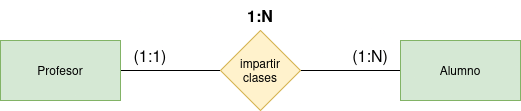

The diagram above was exported from draw.io. Its source (the exported page's mxGraphModel, read from the mxfile embedded in the PNG):
<mxGraphModel dx="670" dy="816" grid="1" gridSize="10" guides="1" tooltips="1" connect="1" arrows="1" fold="1" page="0" pageScale="1" pageWidth="850" pageHeight="1100" background="#ffffff" math="0" shadow="0">
  <root>
    <mxCell id="0" />
    <mxCell id="1" parent="0" />
    <mxCell id="QhfKAPlDiAFCTURe2MWs-4" style="edgeStyle=none;curved=1;rounded=0;orthogonalLoop=1;jettySize=auto;html=1;exitX=1;exitY=0.5;exitDx=0;exitDy=0;entryX=0;entryY=0.5;entryDx=0;entryDy=0;fontSize=12;startSize=8;endSize=8;endArrow=none;startFill=0;" edge="1" parent="1" source="QhfKAPlDiAFCTURe2MWs-1" target="QhfKAPlDiAFCTURe2MWs-3">
      <mxGeometry relative="1" as="geometry" />
    </mxCell>
    <mxCell id="QhfKAPlDiAFCTURe2MWs-1" value="Profesor" style="rounded=0;whiteSpace=wrap;html=1;fillColor=#d5e8d4;strokeColor=#82b366;" vertex="1" parent="1">
      <mxGeometry y="40" width="120" height="60" as="geometry" />
    </mxCell>
    <mxCell id="QhfKAPlDiAFCTURe2MWs-5" style="edgeStyle=none;curved=1;rounded=0;orthogonalLoop=1;jettySize=auto;html=1;exitX=0;exitY=0.5;exitDx=0;exitDy=0;entryX=1;entryY=0.5;entryDx=0;entryDy=0;fontSize=12;startSize=8;endSize=8;endArrow=none;startFill=0;" edge="1" parent="1" source="QhfKAPlDiAFCTURe2MWs-2" target="QhfKAPlDiAFCTURe2MWs-3">
      <mxGeometry relative="1" as="geometry" />
    </mxCell>
    <mxCell id="QhfKAPlDiAFCTURe2MWs-2" value="Alumno" style="rounded=0;whiteSpace=wrap;html=1;fillColor=#d5e8d4;strokeColor=#82b366;" vertex="1" parent="1">
      <mxGeometry x="400" y="40" width="120" height="60" as="geometry" />
    </mxCell>
    <mxCell id="QhfKAPlDiAFCTURe2MWs-3" value="&lt;div&gt;impartir&lt;/div&gt;&lt;div&gt;clases&lt;/div&gt;" style="rhombus;whiteSpace=wrap;html=1;fillColor=#fff2cc;strokeColor=#d6b656;" vertex="1" parent="1">
      <mxGeometry x="220" y="30" width="80" height="80" as="geometry" />
    </mxCell>
    <mxCell id="QhfKAPlDiAFCTURe2MWs-6" value="(1:N)" style="text;html=1;align=center;verticalAlign=middle;whiteSpace=wrap;rounded=0;fontSize=16;" vertex="1" parent="1">
      <mxGeometry x="340" y="40" width="60" height="30" as="geometry" />
    </mxCell>
    <mxCell id="QhfKAPlDiAFCTURe2MWs-7" value="(1:1)" style="text;html=1;align=center;verticalAlign=middle;whiteSpace=wrap;rounded=0;fontSize=16;" vertex="1" parent="1">
      <mxGeometry x="120" y="40" width="60" height="30" as="geometry" />
    </mxCell>
    <mxCell id="QhfKAPlDiAFCTURe2MWs-8" value="1:N" style="text;html=1;align=center;verticalAlign=middle;whiteSpace=wrap;rounded=0;fontSize=16;fontStyle=1" vertex="1" parent="1">
      <mxGeometry x="230" width="60" height="30" as="geometry" />
    </mxCell>
  </root>
</mxGraphModel>